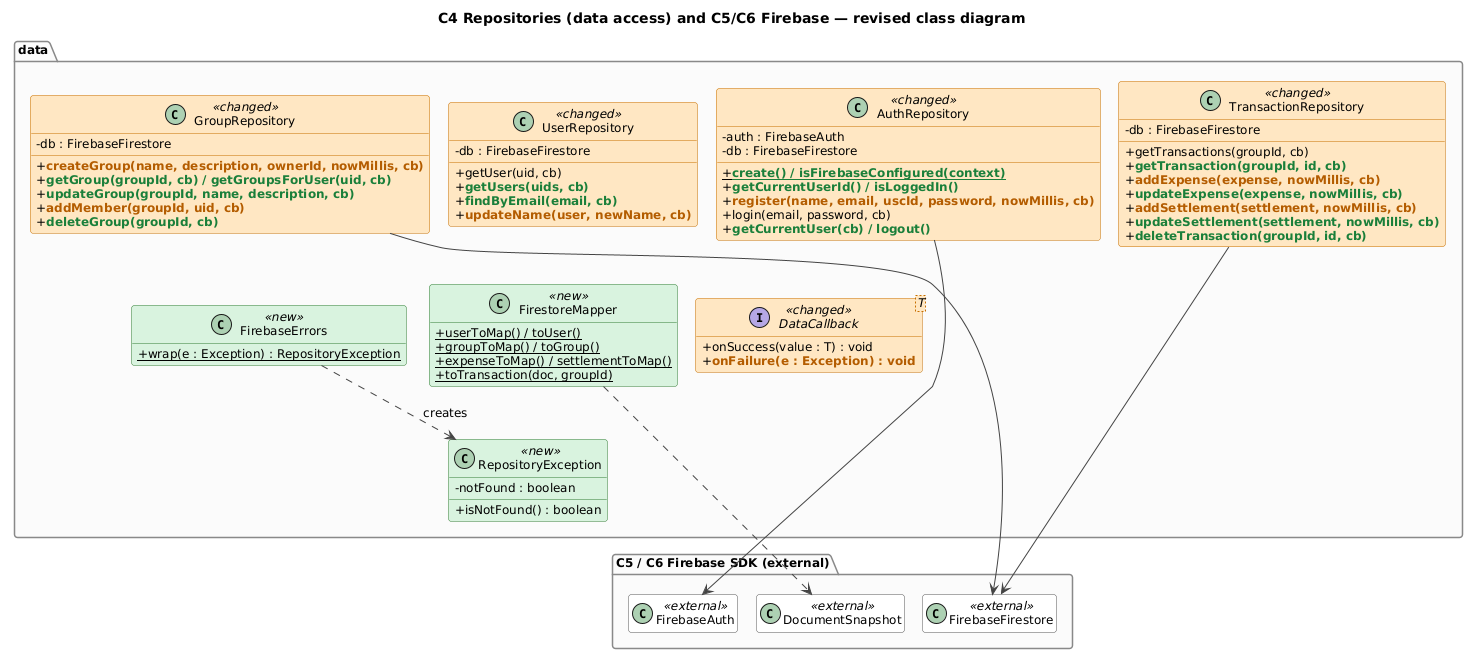

The diagram above was rendered by PlantUML. Its source (embedded in the PNG):
@startuml class-c4
!pragma layout smetana
!include style.iuml
skinparam classAttributeIconSize 0
hide empty members
title C4 Repositories (data access) and C5/C6 Firebase — revised class diagram

package "data" {
  class AuthRepository <<changed>> {
    -auth : FirebaseAuth
    -db : FirebaseFirestore
    +{static} NEW(create() / isFirebaseConfigured(context))
    +NEW(getCurrentUserId() / isLoggedIn())
    +CHG(register(name, email, uscId, password, nowMillis, cb))
    +login(email, password, cb)
    +NEW(getCurrentUser(cb) / logout())
  }
  class UserRepository <<changed>> {
    -db : FirebaseFirestore
    +getUser(uid, cb)
    +NEW(getUsers(uids, cb))
    +NEW(findByEmail(email, cb))
    +CHG(updateName(user, newName, cb))
  }
  class GroupRepository <<changed>> {
    -db : FirebaseFirestore
    +CHG(createGroup(name, description, ownerId, nowMillis, cb))
    +NEW(getGroup(groupId, cb) / getGroupsForUser(uid, cb))
    +NEW(updateGroup(groupId, name, description, cb))
    +CHG(addMember(groupId, uid, cb))
    +NEW(deleteGroup(groupId, cb))
  }
  class TransactionRepository <<changed>> {
    -db : FirebaseFirestore
    +getTransactions(groupId, cb)
    +NEW(getTransaction(groupId, id, cb))
    +CHG(addExpense(expense, nowMillis, cb))
    +NEW(updateExpense(expense, nowMillis, cb))
    +CHG(addSettlement(settlement, nowMillis, cb))
    +NEW(updateSettlement(settlement, nowMillis, cb))
    +NEW(deleteTransaction(groupId, id, cb))
  }
  interface "DataCallback<T>" as DataCallback <<changed>> {
    +onSuccess(value : T) : void
    +CHG(onFailure(e : Exception) : void)
  }
  class FirestoreMapper <<new>> {
    +{static} userToMap() / toUser()
    +{static} groupToMap() / toGroup()
    +{static} expenseToMap() / settlementToMap()
    +{static} toTransaction(doc, groupId)
  }
  class FirebaseErrors <<new>> {
    +{static} wrap(e : Exception) : RepositoryException
  }
  class RepositoryException <<new>> {
    -notFound : boolean
    +isNotFound() : boolean
  }
}

package "C5 / C6 Firebase SDK (external)" {
  class FirebaseAuth <<external>>
  class FirebaseFirestore <<external>>
  class DocumentSnapshot <<external>>
}

AuthRepository -[hidden]down- DataCallback
UserRepository -[hidden]down- FirestoreMapper
GroupRepository -[hidden]down- FirebaseErrors
FirebaseErrors ..> RepositoryException : creates
RepositoryException -[hidden]down- FirebaseAuth
FirestoreMapper ..> DocumentSnapshot
AuthRepository --> FirebaseAuth
TransactionRepository --> FirebaseFirestore
GroupRepository --> FirebaseFirestore
@enduml